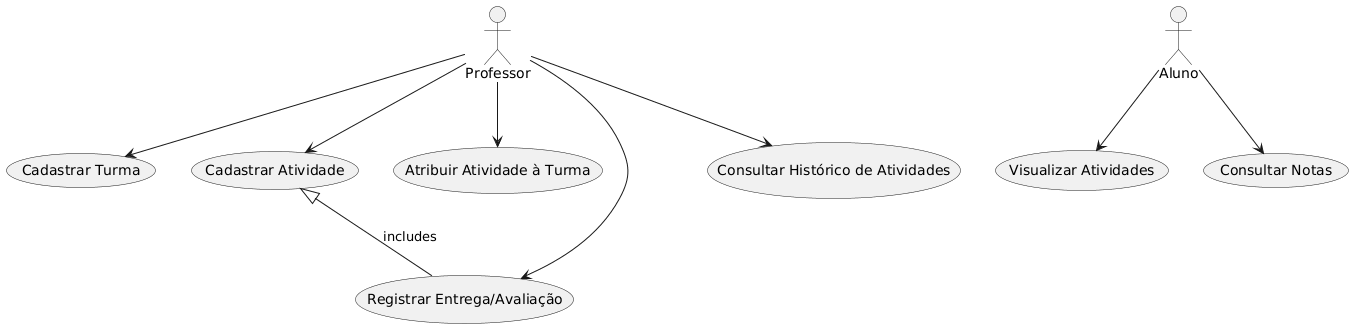

The diagram above was rendered by PlantUML. Its source (embedded in the PNG):
@startuml
actor Professor
actor Aluno

Professor --> (Cadastrar Turma)
Professor --> (Cadastrar Atividade)
Professor --> (Atribuir Atividade à Turma)
Professor --> (Registrar Entrega/Avaliação)
Professor --> (Consultar Histórico de Atividades)

Aluno --> (Visualizar Atividades)
Aluno --> (Consultar Notas)

(Cadastrar Atividade) <|-- (Registrar Entrega/Avaliação) : includes
@enduml